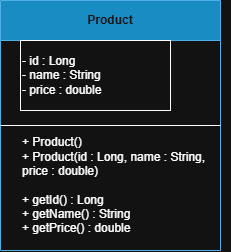

The diagram above was exported from draw.io. Its source (the exported page's mxGraphModel, read from the mxfile embedded in the PNG):
<mxGraphModel dx="1030" dy="534" grid="1" gridSize="10" guides="1" tooltips="1" connect="1" arrows="1" fold="1" page="1" pageScale="1" pageWidth="850" pageHeight="1100" math="0" shadow="0">
  <root>
    <mxCell id="0" />
    <mxCell id="1" parent="0" />
    <mxCell id="pHgGKkSuK8FHFFn0A0WG-10" parent="1" style="swimlane;whiteSpace=wrap;html=1;startSize=40;strokeWidth=1;labelBackgroundColor=none;fillColor=#1ba1e2;strokeColor=#006EAF;fontColor=#ffffff;" value="Product" vertex="1">
      <mxGeometry height="250" width="220" x="330" y="190" as="geometry" />
    </mxCell>
    <mxCell id="pHgGKkSuK8FHFFn0A0WG-11" parent="pHgGKkSuK8FHFFn0A0WG-10" style="text;html=1;whiteSpace=wrap;strokeColor=light-dark(transparent,#FFFFFF);fillColor=none;align=left;verticalAlign=middle;rounded=0;labelBackgroundColor=none;" value="&lt;div&gt;- id : Long&lt;/div&gt;&lt;div&gt;- name : String&lt;/div&gt;&lt;div style=&quot;&quot;&gt;- price : double&lt;/div&gt;" vertex="1">
      <mxGeometry height="70" width="150" x="20" y="40" as="geometry" />
    </mxCell>
    <mxCell id="pHgGKkSuK8FHFFn0A0WG-13" parent="pHgGKkSuK8FHFFn0A0WG-10" style="text;html=1;whiteSpace=wrap;align=left;verticalAlign=middle;rounded=0;labelBackgroundColor=none;" value="&lt;div&gt;+ Product()&lt;/div&gt;&lt;div&gt;+ Product(id : Long, name : String, price : double)&lt;/div&gt;&lt;div&gt;&lt;br&gt;&lt;/div&gt;&lt;div&gt;+ getId() : Long&lt;/div&gt;&lt;div&gt;+ getName() : String&lt;/div&gt;&lt;div&gt;+ getPrice() : double&lt;/div&gt;" vertex="1">
      <mxGeometry height="30" width="210" x="20" y="170" as="geometry" />
    </mxCell>
    <mxCell id="pHgGKkSuK8FHFFn0A0WG-12" edge="1" parent="1" source="pHgGKkSuK8FHFFn0A0WG-10" style="endArrow=none;html=1;rounded=0;exitX=0;exitY=0.5;exitDx=0;exitDy=0;entryX=1;entryY=0.5;entryDx=0;entryDy=0;labelBackgroundColor=none;fontColor=default;" target="pHgGKkSuK8FHFFn0A0WG-10" value="">
      <mxGeometry height="50" relative="1" width="50" as="geometry">
        <mxPoint x="345" y="309.5" as="sourcePoint" />
        <mxPoint x="545" y="309.5" as="targetPoint" />
      </mxGeometry>
    </mxCell>
  </root>
</mxGraphModel>